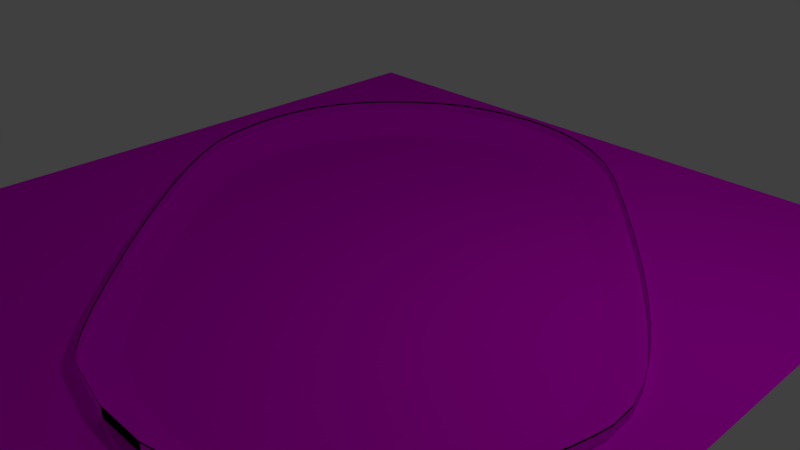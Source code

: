 # Source: VelodromeMK2Fence.blend  (saved by Blender 2.78.0; exported with 4.5.12 LTS)
import bpy
from mathutils import Matrix  # noqa: F401  (used for matrix-valued properties, if any)

bpy.ops.wm.read_factory_settings(use_empty=True)
scene = bpy.context.scene
scene.name = 'Scene'

# ---- collections
col_collection_1 = bpy.data.collections.new('Collection 1'); scene.collection.children.link(col_collection_1)

# ---- images (referenced by path relative to the original .blend; pixels are not part of the script)
import os
ASSET_DIR = os.environ.get("B2B_ASSET_DIR", "")  # directory of the original .blend (textures are referenced by path, not embedded)
HERE = os.path.dirname(os.path.abspath(__file__))  # packed textures are extracted next to this script under _unpacked/

def load_image(name, relpath, width, height, colorspace="sRGB"):
    """Load a texture the original file referenced (path relative to the .blend, or extracted next to this script)."""
    p = next((c for c in (os.path.join(HERE, relpath), os.path.join(ASSET_DIR, relpath)) if relpath and os.path.exists(c)), "")
    if p:
        img = bpy.data.images.load(p, check_existing=True)
        img.name = name
    else:  # same state as the original file: an image datablock whose file is absent (Cycles renders it pink)
        img = bpy.data.images.new(name, width, height)
        img.source = "FILE"
        img.filepath = "//" + (relpath or name)
    img.colorspace_settings.name = colorspace
    return img
img_ashfelt_jpg = load_image('Ashfelt.jpg', 'Ashfelt.jpg', 1024, 1024, 'sRGB')
img_grass_jpg = load_image('Grass.jpg', 'Grass.jpg', 1024, 1024, 'sRGB')
img_fencetexture_png = load_image('FenceTexture.png', 'FenceTexture.png', 1024, 1024, 'sRGB')
img_fencetexture_png_001 = load_image('FenceTexture.png.001', 'FenceTexture.png', 1024, 1024, 'sRGB')
img_fencetexture_png_002 = load_image('FenceTexture.png.002', 'FenceTexture.png', 1024, 1024, 'sRGB')
img_fencetexture_png_003 = load_image('FenceTexture.png.003', 'FenceTexture.png', 1024, 1024, 'sRGB')

# ---- materials (node trees are filled in below, after node groups)
mat_velodrome_track = bpy.data.materials.new('velodrome-track')
mat_velodrome_track.alpha_threshold = 0.0
mat_velodrome_track.roughness = 0.5
mat_velodrome_grass = bpy.data.materials.new('velodrome-grass')
mat_velodrome_grass.alpha_threshold = 0.0
mat_velodrome_grass.roughness = 0.5
mat_velodrome_fence = bpy.data.materials.new('velodrome-fence')
mat_velodrome_fence.alpha_threshold = 0.0
mat_velodrome_fence.preview_render_type = 'CUBE'
mat_velodrome_fence.roughness = 0.5
mat_velodrome_fence_001 = bpy.data.materials.new('velodrome-fence.001')
mat_velodrome_fence_001.alpha_threshold = 0.0
mat_velodrome_fence_001.preview_render_type = 'CUBE'
mat_velodrome_fence_001.roughness = 0.5
mat_velodorme_fence_top = bpy.data.materials.new('velodorme-fence-top')
mat_velodorme_fence_top.alpha_threshold = 0.0
mat_velodorme_fence_top.roughness = 0.5
mat_velodrome_fence_002 = bpy.data.materials.new('velodrome-fence.002')
mat_velodrome_fence_002.alpha_threshold = 0.0
mat_velodrome_fence_002.preview_render_type = 'CUBE'
mat_velodrome_fence_002.roughness = 0.5
mat_velodorme_fence_top_001 = bpy.data.materials.new('velodorme-fence-top.001')
mat_velodorme_fence_top_001.alpha_threshold = 0.0
mat_velodorme_fence_top_001.roughness = 0.5
mat_velodrome_fence_003 = bpy.data.materials.new('velodrome-fence.003')
mat_velodrome_fence_003.alpha_threshold = 0.0
mat_velodrome_fence_003.preview_render_type = 'CUBE'
mat_velodrome_fence_003.roughness = 0.5

# ---- material node trees
mat_velodrome_track.use_nodes = True; mat_velodrome_track.node_tree.nodes.clear()
_N = mat_velodrome_track.node_tree.nodes; _L = mat_velodrome_track.node_tree.links
n0 = _N.new('ShaderNodeOutputMaterial'); n0.name = 'Material Output'; n0.location = (300, 300)
n1 = _N.new('ShaderNodeBsdfDiffuse'); n1.name = 'Diffuse BSDF'; n1.location = (10, 300)
n2 = _N.new('ShaderNodeTexImage'); n2.name = 'Image Texture'; n2.location = (-180, 300)
n2.width = 140
n2.image = img_ashfelt_jpg
n3 = _N.new('ShaderNodeMapping'); n3.name = 'Mapping'; n3.location = (-574, 323)
n3.inputs[3].default_value = (10.0, 10.0, 10.0)
_L.new(n1.outputs[0], n0.inputs[0])
_L.new(n2.outputs[0], n1.inputs[0])
_L.new(n3.outputs[0], n2.inputs[0])
n0.is_active_output = True
mat_velodrome_grass.use_nodes = True; mat_velodrome_grass.node_tree.nodes.clear()
_N = mat_velodrome_grass.node_tree.nodes; _L = mat_velodrome_grass.node_tree.links
n0 = _N.new('ShaderNodeOutputMaterial'); n0.name = 'Material Output'; n0.location = (300, 300)
n1 = _N.new('ShaderNodeBsdfDiffuse'); n1.name = 'Diffuse BSDF'; n1.location = (10, 300)
n2 = _N.new('ShaderNodeMapping'); n2.name = 'Mapping'; n2.location = (-550, 300)
n2.vector_type = 'TEXTURE'
n2.inputs[3].default_value = (10.0, 10.0, 10.0)
n3 = _N.new('ShaderNodeTexImage'); n3.name = 'Image Texture'; n3.location = (-212, 309)
n3.width = 140
n3.image = img_grass_jpg
_L.new(n1.outputs[0], n0.inputs[0])
_L.new(n3.outputs[0], n1.inputs[0])
_L.new(n2.outputs[0], n3.inputs[0])
n0.is_active_output = True
mat_velodrome_fence.use_nodes = True; mat_velodrome_fence.node_tree.nodes.clear()
_N = mat_velodrome_fence.node_tree.nodes; _L = mat_velodrome_fence.node_tree.links
n0 = _N.new('ShaderNodeMixShader'); n0.name = 'Mix Shader'; n0.location = (451, 335)
n1 = _N.new('ShaderNodeBsdfDiffuse'); n1.name = 'Diffuse BSDF'; n1.location = (237, 264)
n2 = _N.new('ShaderNodeBsdfTransparent'); n2.name = 'Transparent BSDF'; n2.location = (241, 356)
n3 = _N.new('ShaderNodeOutputMaterial'); n3.name = 'Material Output'; n3.location = (614, 324)
n4 = _N.new('ShaderNodeTexImage'); n4.name = 'Image Texture'; n4.location = (35, 338)
n4.width = 140
n4.image = img_fencetexture_png
n5 = _N.new('ShaderNodeTexCoord'); n5.name = 'Texture Coordinate'; n5.location = (-164, 335)
_L.new(n4.outputs[0], n1.inputs[0])
_L.new(n5.outputs[2], n4.inputs[0])
_L.new(n2.outputs[0], n0.inputs[1])
_L.new(n4.outputs[1], n0.inputs[0])
_L.new(n1.outputs[0], n0.inputs[2])
_L.new(n0.outputs[0], n3.inputs[0])
n3.is_active_output = True
mat_velodrome_fence_001.use_nodes = True; mat_velodrome_fence_001.node_tree.nodes.clear()
_N = mat_velodrome_fence_001.node_tree.nodes; _L = mat_velodrome_fence_001.node_tree.links
n0 = _N.new('ShaderNodeMixShader'); n0.name = 'Mix Shader'; n0.location = (451, 335)
n1 = _N.new('ShaderNodeBsdfDiffuse'); n1.name = 'Diffuse BSDF'; n1.location = (237, 264)
n2 = _N.new('ShaderNodeBsdfTransparent'); n2.name = 'Transparent BSDF'; n2.location = (241, 356)
n3 = _N.new('ShaderNodeOutputMaterial'); n3.name = 'Material Output'; n3.location = (614, 324)
n4 = _N.new('ShaderNodeTexImage'); n4.name = 'Image Texture'; n4.location = (35, 338)
n4.width = 140
n4.image = img_fencetexture_png_001
n5 = _N.new('ShaderNodeTexCoord'); n5.name = 'Texture Coordinate'; n5.location = (-164, 335)
_L.new(n4.outputs[0], n1.inputs[0])
_L.new(n5.outputs[2], n4.inputs[0])
_L.new(n2.outputs[0], n0.inputs[1])
_L.new(n4.outputs[1], n0.inputs[0])
_L.new(n1.outputs[0], n0.inputs[2])
_L.new(n0.outputs[0], n3.inputs[0])
n3.is_active_output = True
mat_velodorme_fence_top.use_nodes = True; mat_velodorme_fence_top.node_tree.nodes.clear()
_N = mat_velodorme_fence_top.node_tree.nodes; _L = mat_velodorme_fence_top.node_tree.links
n0 = _N.new('ShaderNodeOutputMaterial'); n0.name = 'Material Output'; n0.location = (300, 300)
n1 = _N.new('ShaderNodeBsdfDiffuse'); n1.name = 'Diffuse BSDF'; n1.location = (10, 300)
n1.inputs[0].default_value = (0.0, 0.0, 0.0, 1.0)
_L.new(n1.outputs[0], n0.inputs[0])
n0.is_active_output = True
mat_velodrome_fence_002.use_nodes = True; mat_velodrome_fence_002.node_tree.nodes.clear()
_N = mat_velodrome_fence_002.node_tree.nodes; _L = mat_velodrome_fence_002.node_tree.links
n0 = _N.new('ShaderNodeMixShader'); n0.name = 'Mix Shader'; n0.location = (451, 335)
n1 = _N.new('ShaderNodeBsdfDiffuse'); n1.name = 'Diffuse BSDF'; n1.location = (237, 264)
n2 = _N.new('ShaderNodeBsdfTransparent'); n2.name = 'Transparent BSDF'; n2.location = (241, 356)
n3 = _N.new('ShaderNodeOutputMaterial'); n3.name = 'Material Output'; n3.location = (614, 324)
n4 = _N.new('ShaderNodeTexImage'); n4.name = 'Image Texture'; n4.location = (35, 338)
n4.width = 140
n4.image = img_fencetexture_png_002
n5 = _N.new('ShaderNodeTexCoord'); n5.name = 'Texture Coordinate'; n5.location = (-164, 335)
_L.new(n4.outputs[0], n1.inputs[0])
_L.new(n5.outputs[2], n4.inputs[0])
_L.new(n2.outputs[0], n0.inputs[1])
_L.new(n4.outputs[1], n0.inputs[0])
_L.new(n1.outputs[0], n0.inputs[2])
_L.new(n0.outputs[0], n3.inputs[0])
n3.is_active_output = True
mat_velodorme_fence_top_001.use_nodes = True; mat_velodorme_fence_top_001.node_tree.nodes.clear()
_N = mat_velodorme_fence_top_001.node_tree.nodes; _L = mat_velodorme_fence_top_001.node_tree.links
n0 = _N.new('ShaderNodeOutputMaterial'); n0.name = 'Material Output'; n0.location = (300, 300)
n1 = _N.new('ShaderNodeBsdfDiffuse'); n1.name = 'Diffuse BSDF'; n1.location = (10, 300)
n1.inputs[0].default_value = (0.0, 0.0, 0.0, 1.0)
_L.new(n1.outputs[0], n0.inputs[0])
n0.is_active_output = True
mat_velodrome_fence_003.use_nodes = True; mat_velodrome_fence_003.node_tree.nodes.clear()
_N = mat_velodrome_fence_003.node_tree.nodes; _L = mat_velodrome_fence_003.node_tree.links
n0 = _N.new('ShaderNodeMixShader'); n0.name = 'Mix Shader'; n0.location = (451, 335)
n1 = _N.new('ShaderNodeBsdfDiffuse'); n1.name = 'Diffuse BSDF'; n1.location = (237, 264)
n2 = _N.new('ShaderNodeBsdfTransparent'); n2.name = 'Transparent BSDF'; n2.location = (241, 356)
n3 = _N.new('ShaderNodeOutputMaterial'); n3.name = 'Material Output'; n3.location = (614, 324)
n4 = _N.new('ShaderNodeTexImage'); n4.name = 'Image Texture'; n4.location = (35, 338)
n4.width = 140
n4.image = img_fencetexture_png_003
n5 = _N.new('ShaderNodeTexCoord'); n5.name = 'Texture Coordinate'; n5.location = (-164, 335)
_L.new(n4.outputs[0], n1.inputs[0])
_L.new(n5.outputs[2], n4.inputs[0])
_L.new(n2.outputs[0], n0.inputs[1])
_L.new(n4.outputs[1], n0.inputs[0])
_L.new(n1.outputs[0], n0.inputs[2])
_L.new(n0.outputs[0], n3.inputs[0])
n3.is_active_output = True

# ---- world
world_world = bpy.data.worlds.new('World'); scene.world = world_world
world_world.color = (0.05088, 0.05088, 0.05088)
world_world.use_sun_shadow = False
world_world.sun_shadow_jitter_overblur = 0.0
world_world.cycles.sampling_method = 'MANUAL'

# ---- cameras
cam_camera = bpy.data.cameras.new('Camera')
cam_camera.clip_end = 100.0
cam_camera.lens = 35.0
cam_camera.sensor_width = 32.0
cam_camera.sensor_height = 18.0
cam_camera.ortho_scale = 7.314
cam_camera.dof.focus_distance = 0.0

# ---- lights
light_lamp = bpy.data.lights.new('Lamp', 'POINT')
light_lamp.transmission_factor = 0.0
light_lamp.cutoff_distance = 30.0
light_lamp.energy = 100.0
light_lamp.shadow_buffer_clip_start = 1.001
light_lamp.shadow_soft_size = 0.1
light_lamp.shadow_maximum_resolution = 0.006
light_lamp.use_absolute_resolution = True

# ---- meshes
me_mesh = bpy.data.meshes.new('Mesh')
me_mesh.from_pydata([(-0.7029, 3.472, 0.0), (-0.5648, 3.34, 0.0), (-0.3489, 3.129, 0.0), (-0.07247, 2.851, 0.0), (0.247, 2.518, 0.0), (0.5922, 2.142, 0.0), (0.9455, 1.735, 0.0), (1.29, 1.31, 0.0), (1.607, 0.879, 0.0), (1.881, 0.4534, 0.0), (2.093, 0.04548, 0.0), (2.226, -0.3325, 0.0), (2.263, -0.6685, 0.0), (2.244, -0.8651, 0.0), (2.198, -1.141, 0.0), (2.118, -1.474, 0.0), (1.994, -1.841, 0.0), (1.818, -2.218, 0.0), (1.582, -2.582, 0.0), (1.278, -2.911, 0.0), (0.8966, -3.181, 0.0), (0.4304, -3.369, 0.0), (-0.1294, -3.452, 0.0), (-0.7909, -3.408, 0.0), (-1.563, -3.212, 0.0), (-1.749, -3.113, 0.0), (-2.012, -2.921, 0.0), (-2.336, -2.651, 0.0), (-2.703, -2.316, 0.0), (-3.095, -1.934, 0.0), (-3.497, -1.516, 0.0), (-3.89, -1.08, 0.0), (-4.258, -0.6395, 0.0), (-4.582, -0.209, 0.0), (-4.847, 0.1964, 0.0), (-5.035, 0.5619, 0.0), (-5.128, 0.8728, 0.0), (-5.151, 1.035, 0.0), (-5.174, 1.225, 0.0), (-5.189, 1.438, 0.0), (-5.191, 1.672, 0.0), (-5.171, 1.924, 0.0), (-5.123, 2.19, 0.0), (-5.04, 2.466, 0.0), (-4.916, 2.751, 0.0), (-4.743, 3.04, 0.0), (-4.515, 3.329, 0.0), (-4.224, 3.617, 0.0), (-3.865, 3.9, 0.0), (-3.723, 3.985, 0.0), (-3.545, 4.067, 0.0), (-3.335, 4.14, 0.0), (-3.098, 4.198, 0.0), (-2.836, 4.235, 0.0), (-2.555, 4.247, 0.0), (-2.26, 4.228, 0.0), (-1.953, 4.172, 0.0), (-1.64, 4.074, 0.0), (-1.324, 3.928, 0.0), (-1.01, 3.73, 0.0), (-0.4765, 3.993, 0.1805), (-0.3242, 3.845, 0.17), (-0.08897, 3.607, 0.1538), (0.2105, 3.293, 0.1338), (0.5555, 2.917, 0.1127), (0.9275, 2.494, 0.09356), (1.308, 2.035, 0.07992), (1.678, 1.556, 0.07485), (2.019, 1.07, 0.07974), (2.312, 0.5908, 0.09226), (2.539, 0.1317, 0.109), (2.682, -0.2933, 0.1265), (2.721, -0.6706, 0.1422), (2.7, -0.8891, 0.1512), (2.651, -1.194, 0.164), (2.564, -1.562, 0.1799), (2.428, -1.968, 0.1978), (2.236, -2.388, 0.2164), (1.975, -2.799, 0.2341), (1.639, -3.176, 0.2401), (1.215, -3.494, 0.2231), (0.6962, -3.732, 0.2013), (0.07136, -3.863, 0.1741), (-0.6688, -3.863, 0.1418), (-1.534, -3.71, 0.1078), (-1.747, -3.609, 0.09985), (-2.048, -3.4, 0.0891), (-2.419, -3.1, 0.07924), (-2.838, -2.726, 0.07485), (-3.287, -2.296, 0.0802), (-3.746, -1.825, 0.0959), (-4.195, -1.333, 0.1199), (-4.615, -0.8342, 0.1486), (-4.986, -0.3474, 0.1781), (-5.288, 0.1107, 0.205), (-5.502, 0.5231, 0.2266), (-5.608, 0.8728, 0.2419), (-5.635, 1.055, 0.2488), (-5.664, 1.268, 0.2565), (-5.685, 1.507, 0.2644), (-5.692, 1.77, 0.2722), (-5.677, 2.052, 0.2793), (-5.63, 2.35, 0.2854), (-5.544, 2.661, 0.2904), (-5.411, 2.98, 0.294), (-5.223, 3.304, 0.2963), (-4.971, 3.629, 0.2971), (-4.649, 3.952, 0.2971), (-4.247, 4.268, 0.2965), (-4.084, 4.369, 0.2957), (-3.872, 4.472, 0.2941), (-3.618, 4.57, 0.2915), (-3.328, 4.656, 0.2876), (-3.009, 4.722, 0.282), (-2.666, 4.76, 0.2745), (-2.307, 4.764, 0.2649), (-1.937, 4.725, 0.2531), (-1.562, 4.636, 0.2388), (-1.19, 4.49, 0.222), (-0.8258, 4.278, 0.2025), (-6.561, 5.23, 0.294), (-6.534, -4.81, 0.1078), (3.432, -4.736, 0.1799), (3.41, 5.19, 0.222)], [], [(63, 2, 3), (51, 52, 112), (98, 38, 39), (90, 29, 30), (81, 21, 82), (71, 11, 12), (6, 66, 5), (65, 64, 4), (63, 62, 2), (61, 0, 1), (61, 1, 62), (64, 63, 3), (5, 66, 65), (4, 5, 65), (62, 1, 2), (3, 4, 64), (0, 61, 60), (60, 119, 59), (118, 117, 57), (116, 115, 55), (114, 113, 53), (112, 111, 51), (110, 109, 49), (108, 107, 47), (106, 105, 45), (106, 45, 46), (109, 108, 48), (113, 52, 53), (117, 116, 56), (0, 60, 59), (59, 119, 58), (115, 54, 55), (107, 46, 47), (106, 46, 107), (58, 119, 118), (57, 58, 118), (108, 47, 48), (109, 48, 49), (56, 57, 117), (55, 56, 116), (110, 49, 50), (110, 50, 111), (115, 114, 54), (54, 114, 53), (50, 51, 111), (113, 112, 52), (45, 105, 44), (104, 43, 44), (102, 101, 42), (100, 99, 40), (98, 97, 38), (96, 95, 36), (94, 93, 34), (93, 33, 34), (97, 96, 37), (101, 100, 41), (105, 104, 44), (104, 103, 43), (99, 98, 39), (94, 34, 35), (94, 35, 95), (43, 103, 102), (42, 43, 102), (95, 35, 36), (96, 36, 37), (41, 42, 101), (40, 41, 100), (97, 37, 38), (39, 40, 99), (33, 93, 92), (92, 91, 32), (90, 89, 29), (88, 87, 27), (86, 25, 26), (86, 26, 87), (89, 88, 28), (33, 92, 32), (32, 91, 31), (87, 26, 27), (88, 27, 28), (31, 91, 30), (30, 91, 90), (89, 28, 29), (25, 86, 24), (85, 84, 24), (83, 82, 22), (81, 80, 20), (79, 78, 18), (79, 18, 19), (82, 21, 22), (86, 85, 24), (24, 84, 23), (79, 19, 80), (19, 20, 80), (23, 84, 83), (20, 21, 81), (22, 23, 83), (18, 78, 17), (77, 76, 16), (75, 74, 14), (73, 72, 12), (71, 70, 11), (69, 68, 9), (67, 66, 7), (66, 6, 7), (70, 10, 11), (74, 73, 13), (78, 77, 17), (17, 77, 16), (72, 71, 12), (67, 7, 8), (67, 8, 68), (16, 76, 15), (15, 76, 75), (8, 9, 68), (9, 10, 69), (14, 15, 75), (13, 14, 74), (69, 10, 70), (12, 13, 73), (0, 59, 58, 57, 56, 55, 54, 53, 52, 51, 50, 49, 48, 47, 46, 45, 44, 43, 42, 41, 40, 39, 38, 37, 36, 35, 34, 33, 32, 31, 30, 29, 28, 27, 26, 25, 24, 23, 22, 21, 20, 19, 18, 17, 16, 15, 14, 13, 12, 11, 10, 9, 8, 7, 6, 5, 4, 3, 2, 1), (84, 85, 86, 87, 88, 89, 90, 91, 92, 93, 94, 95, 96, 97, 98, 99, 100, 101, 102, 103, 104, 120, 121), (104, 105, 106, 107, 108, 109, 110, 111, 112, 113, 114, 115, 116, 117, 118, 123, 120), (60, 61, 62, 63, 64, 65, 66, 67, 68, 69, 70, 71, 72, 73, 74, 75, 122, 123, 118, 119), (75, 76, 77, 78, 79, 80, 81, 82, 83, 84, 121, 122)])
me_mesh.polygons.foreach_set('material_index', [0, 0, 0, 0, 0, 0, 0, 0, 0, 0, 0, 0, 0, 0, 0, 0, 0, 0, 0, 0, 0, 0, 0, 0, 0, 0, 0, 0, 0, 0, 0, 0, 0, 0, 0, 0, 0, 0, 0, 0, 0, 0, 0, 0, 0, 0, 0, 0, 0, 0, 0, 0, 0, 0, 0, 0, 0, 0, 0, 0, 0, 0, 0, 0, 0, 0, 0, 0, 0, 0, 0, 0, 0, 0, 0, 0, 0, 0, 0, 0, 0, 0, 0, 0, 0, 0, 0, 0, 0, 0, 0, 0, 0, 0, 0, 0, 0, 0, 0, 0, 0, 0, 0, 0, 0, 0, 0, 0, 0, 0, 0, 0, 0, 0, 0, 0, 0, 0, 0, 0, 1, 1, 1, 1, 1])
_uv = me_mesh.uv_layers.new(name='UVMap')
_uv.uv.foreach_set('vector', [0.6853, 0.3588, 0.6848, 0.411, 0.6554, 0.3955, 0.7459, 0.651, 0.7488, 0.6387, 0.7736, 0.6506, 0.5287, 0.8031, 0.5313, 0.7698, 0.5453, 0.7735, 0.2953, 0.6994, 0.2679, 0.6533, 0.3119, 0.6721, 0.1052, 0.3536, 0.1387, 0.3799, 0.09165, 0.4047, 0.4075, 0.2388, 0.3997, 0.2632, 0.3777, 0.255, 0.547, 0.3438, 0.5615, 0.3139, 0.5831, 0.3617, 0.601, 0.3294, 0.6416, 0.3438, 0.6199, 0.3791, 0.6853, 0.3588, 0.7222, 0.3705, 0.6848, 0.411, 0.7635, 0.3816, 0.7183, 0.4361, 0.7063, 0.4253, 0.7635, 0.3816, 0.7063, 0.4253, 0.7222, 0.3705, 0.6416, 0.3438, 0.6853, 0.3588, 0.6554, 0.3955, 0.5831, 0.3617, 0.5615, 0.3139, 0.601, 0.3294, 0.6199, 0.3791, 0.5831, 0.3617, 0.601, 0.3294, 0.7222, 0.3705, 0.7063, 0.4253, 0.6848, 0.411, 0.6554, 0.3955, 0.6199, 0.3791, 0.6416, 0.3438, 0.7183, 0.4361, 0.7635, 0.3816, 0.7812, 0.402, 0.7812, 0.402, 0.8154, 0.4519, 0.7396, 0.4652, 0.8396, 0.5138, 0.8098, 0.5548, 0.7553, 0.5322, 0.7954, 0.5818, 0.787, 0.6018, 0.7526, 0.5882, 0.7817, 0.6205, 0.7768, 0.636, 0.7506, 0.6248, 0.7736, 0.6506, 0.7717, 0.6654, 0.7459, 0.651, 0.7708, 0.6803, 0.7628, 0.6915, 0.7379, 0.6717, 0.7577, 0.7005, 0.7461, 0.7275, 0.7164, 0.7024, 0.7377, 0.7569, 0.7254, 0.8011, 0.6711, 0.7483, 0.7377, 0.7569, 0.6711, 0.7483, 0.6963, 0.7248, 0.7628, 0.6915, 0.7577, 0.7005, 0.7333, 0.6795, 0.7768, 0.636, 0.7488, 0.6387, 0.7506, 0.6248, 0.8098, 0.5548, 0.7954, 0.5818, 0.7541, 0.5634, 0.7183, 0.4361, 0.7812, 0.402, 0.7396, 0.4652, 0.7396, 0.4652, 0.8154, 0.4519, 0.7515, 0.4993, 0.787, 0.6018, 0.7513, 0.6085, 0.7526, 0.5882, 0.7461, 0.7275, 0.6963, 0.7248, 0.7164, 0.7024, 0.7377, 0.7569, 0.6963, 0.7248, 0.7461, 0.7275, 0.7515, 0.4993, 0.8154, 0.4519, 0.8396, 0.5138, 0.7553, 0.5322, 0.7515, 0.4993, 0.8396, 0.5138, 0.7577, 0.7005, 0.7164, 0.7024, 0.7333, 0.6795, 0.7628, 0.6915, 0.7333, 0.6795, 0.7379, 0.6717, 0.7541, 0.5634, 0.7553, 0.5322, 0.8098, 0.5548, 0.7526, 0.5882, 0.7541, 0.5634, 0.7954, 0.5818, 0.7708, 0.6803, 0.7379, 0.6717, 0.7423, 0.662, 0.7708, 0.6803, 0.7423, 0.662, 0.7717, 0.6654, 0.787, 0.6018, 0.7817, 0.6205, 0.7513, 0.6085, 0.7513, 0.6085, 0.7817, 0.6205, 0.7506, 0.6248, 0.7423, 0.662, 0.7459, 0.651, 0.7717, 0.6654, 0.7768, 0.636, 0.7736, 0.6506, 0.7488, 0.6387, 0.6711, 0.7483, 0.7254, 0.8011, 0.6419, 0.7691, 0.7104, 0.893, 0.62, 0.7761, 0.6419, 0.7691, 0.5956, 0.8286, 0.573, 0.8197, 0.5972, 0.7794, 0.5569, 0.8124, 0.5422, 0.8071, 0.5605, 0.7767, 0.5287, 0.8031, 0.5169, 0.8, 0.5313, 0.7698, 0.5059, 0.7975, 0.4814, 0.7954, 0.5069, 0.7638, 0.4542, 0.7761, 0.423, 0.758, 0.4594, 0.7438, 0.423, 0.758, 0.4293, 0.7277, 0.4594, 0.7438, 0.5169, 0.8, 0.5059, 0.7975, 0.5185, 0.7665, 0.573, 0.8197, 0.5569, 0.8124, 0.5775, 0.779, 0.7254, 0.8011, 0.7104, 0.893, 0.6419, 0.7691, 0.7104, 0.893, 0.6234, 0.8428, 0.62, 0.7761, 0.5422, 0.8071, 0.5287, 0.8031, 0.5453, 0.7735, 0.4542, 0.7761, 0.4594, 0.7438, 0.4849, 0.7567, 0.4542, 0.7761, 0.4849, 0.7567, 0.4814, 0.7954, 0.62, 0.7761, 0.6234, 0.8428, 0.5956, 0.8286, 0.5972, 0.7794, 0.62, 0.7761, 0.5956, 0.8286, 0.4814, 0.7954, 0.4849, 0.7567, 0.5069, 0.7638, 0.5059, 0.7975, 0.5069, 0.7638, 0.5185, 0.7665, 0.5775, 0.779, 0.5972, 0.7794, 0.573, 0.8197, 0.5605, 0.7767, 0.5775, 0.779, 0.5569, 0.8124, 0.5169, 0.8, 0.5185, 0.7665, 0.5313, 0.7698, 0.5453, 0.7735, 0.5605, 0.7767, 0.5422, 0.8071, 0.4293, 0.7277, 0.423, 0.758, 0.3863, 0.7394, 0.3863, 0.7394, 0.3428, 0.7195, 0.3944, 0.71, 0.2953, 0.6994, 0.2463, 0.6796, 0.2679, 0.6533, 0.195, 0.6606, 0.1372, 0.6381, 0.1865, 0.6155, 0.1141, 0.5934, 0.1451, 0.5666, 0.1606, 0.5913, 0.1141, 0.5934, 0.1606, 0.5913, 0.1372, 0.6381, 0.2463, 0.6796, 0.195, 0.6606, 0.2233, 0.6354, 0.4293, 0.7277, 0.3863, 0.7394, 0.3944, 0.71, 0.3944, 0.71, 0.3428, 0.7195, 0.3548, 0.6913, 0.1372, 0.6381, 0.1606, 0.5913, 0.1865, 0.6155, 0.195, 0.6606, 0.1865, 0.6155, 0.2233, 0.6354, 0.3548, 0.6913, 0.3428, 0.7195, 0.3119, 0.6721, 0.3119, 0.6721, 0.3428, 0.7195, 0.2953, 0.6994, 0.2463, 0.6796, 0.2233, 0.6354, 0.2679, 0.6533, 0.1451, 0.5666, 0.1141, 0.5934, 0.1381, 0.5486, 0.09918, 0.5619, 0.09375, 0.5394, 0.1381, 0.5486, 0.08757, 0.4628, 0.09165, 0.4047, 0.1272, 0.424, 0.1052, 0.3536, 0.1265, 0.306, 0.1588, 0.343, 0.1675, 0.283, 0.1943, 0.261, 0.2117, 0.2922, 0.1675, 0.283, 0.2117, 0.2922, 0.1837, 0.314, 0.09165, 0.4047, 0.1387, 0.3799, 0.1272, 0.424, 0.1141, 0.5934, 0.09918, 0.5619, 0.1381, 0.5486, 0.1381, 0.5486, 0.09375, 0.5394, 0.1265, 0.4781, 0.1675, 0.283, 0.1837, 0.314, 0.1265, 0.306, 0.1837, 0.314, 0.1588, 0.343, 0.1265, 0.306, 0.1265, 0.4781, 0.09375, 0.5394, 0.08757, 0.4628, 0.1588, 0.343, 0.1387, 0.3799, 0.1052, 0.3536, 0.1272, 0.424, 0.1265, 0.4781, 0.08757, 0.4628, 0.2117, 0.2922, 0.1943, 0.261, 0.2437, 0.2724, 0.2223, 0.2339, 0.256, 0.1899, 0.2804, 0.2538, 0.3229, 0.1734, 0.36, 0.2071, 0.3415, 0.2476, 0.3785, 0.2215, 0.3904, 0.2294, 0.3777, 0.255, 0.4075, 0.2388, 0.4323, 0.2461, 0.3997, 0.2632, 0.4588, 0.264, 0.489, 0.2807, 0.4499, 0.2908, 0.5233, 0.2971, 0.5615, 0.3139, 0.5118, 0.3259, 0.5615, 0.3139, 0.547, 0.3438, 0.5118, 0.3259, 0.4323, 0.2461, 0.4238, 0.2749, 0.3997, 0.2632, 0.36, 0.2071, 0.3785, 0.2215, 0.3633, 0.2521, 0.1943, 0.261, 0.2223, 0.2339, 0.2437, 0.2724, 0.2437, 0.2724, 0.2223, 0.2339, 0.2804, 0.2538, 0.3904, 0.2294, 0.4075, 0.2388, 0.3777, 0.255, 0.5233, 0.2971, 0.5118, 0.3259, 0.4793, 0.3081, 0.5233, 0.2971, 0.4793, 0.3081, 0.489, 0.2807, 0.2804, 0.2538, 0.256, 0.1899, 0.3144, 0.2453, 0.3144, 0.2453, 0.256, 0.1899, 0.3229, 0.1734, 0.4793, 0.3081, 0.4499, 0.2908, 0.489, 0.2807, 0.4499, 0.2908, 0.4238, 0.2749, 0.4588, 0.264, 0.3415, 0.2476, 0.3144, 0.2453, 0.3229, 0.1734, 0.3633, 0.2521, 0.3415, 0.2476, 0.36, 0.2071, 0.4588, 0.264, 0.4238, 0.2749, 0.4323, 0.2461, 0.3777, 0.255, 0.3633, 0.2521, 0.3785, 0.2215, 0.7183, 0.4361, 0.7396, 0.4652, 0.7515, 0.4993, 0.7553, 0.5322, 0.7541, 0.5634, 0.7526, 0.5882, 0.7513, 0.6085, 0.7506, 0.6248, 0.7488, 0.6387, 0.7459, 0.651, 0.7423, 0.662, 0.7379, 0.6717, 0.7333, 0.6795, 0.7164, 0.7024, 0.6963, 0.7248, 0.6711, 0.7483, 0.6419, 0.7691, 0.62, 0.7761, 0.5972, 0.7794, 0.5775, 0.779, 0.5605, 0.7767, 0.5453, 0.7735, 0.5313, 0.7698, 0.5185, 0.7665, 0.5069, 0.7638, 0.4849, 0.7567, 0.4594, 0.7438, 0.4293, 0.7277, 0.3944, 0.71, 0.3548, 0.6913, 0.3119, 0.6721, 0.2679, 0.6533, 0.2233, 0.6354, 0.1865, 0.6155, 0.1606, 0.5913, 0.1451, 0.5666, 0.1381, 0.5486, 0.1265, 0.4781, 0.1272, 0.424, 0.1387, 0.3799, 0.1588, 0.343, 0.1837, 0.314, 0.2117, 0.2922, 0.2437, 0.2724, 0.2804, 0.2538, 0.3144, 0.2453, 0.3415, 0.2476, 0.3633, 0.2521, 0.3777, 0.255, 0.3997, 0.2632, 0.4238, 0.2749, 0.4499, 0.2908, 0.4793, 0.3081, 0.5118, 0.3259, 0.547, 0.3438, 0.5831, 0.3617, 0.6199, 0.3791, 0.6554, 0.3955, 0.6848, 0.411, 0.7063, 0.4253, 0.09375, 0.5394, 0.09918, 0.5619, 0.1141, 0.5934, 0.1372, 0.6381, 0.195, 0.6606, 0.2463, 0.6796, 0.2953, 0.6994, 0.3428, 0.7195, 0.3863, 0.7394, 0.423, 0.758, 0.4542, 0.7761, 0.4814, 0.7954, 0.5059, 0.7975, 0.5169, 0.8, 0.5287, 0.8031, 0.5422, 0.8071, 0.5569, 0.8124, 0.573, 0.8197, 0.5956, 0.8286, 0.6234, 0.8428, 0.7104, 0.893, 0.9071, 0.9999, 9.523e-05, 0.9489, 0.7104, 0.893, 0.7254, 0.8011, 0.7377, 0.7569, 0.7461, 0.7275, 0.7577, 0.7005, 0.7628, 0.6915, 0.7708, 0.6803, 0.7717, 0.6654, 0.7736, 0.6506, 0.7768, 0.636, 0.7817, 0.6205, 0.787, 0.6018, 0.7954, 0.5818, 0.8098, 0.5548, 0.8396, 0.5138, 0.9071, 9.523e-05, 0.9071, 0.9999, 0.7812, 0.402, 0.7635, 0.3816, 0.7222, 0.3705, 0.6853, 0.3588, 0.6416, 0.3438, 0.601, 0.3294, 0.5615, 0.3139, 0.5233, 0.2971, 0.489, 0.2807, 0.4588, 0.264, 0.4323, 0.2461, 0.4075, 0.2388, 0.3904, 0.2294, 0.3785, 0.2215, 0.36, 0.2071, 0.3229, 0.1734, 0.01535, 0.1404, 0.9071, 9.523e-05, 0.8396, 0.5138, 0.8154, 0.4519, 0.3229, 0.1734, 0.256, 0.1899, 0.2223, 0.2339, 0.1943, 0.261, 0.1675, 0.283, 0.1265, 0.306, 0.1052, 0.3536, 0.09165, 0.4047, 0.08757, 0.4628, 0.09375, 0.5394, 9.523e-05, 0.9489, 0.01535, 0.1404])
me_mesh.materials.append(mat_velodrome_track)
me_mesh.materials.append(mat_velodrome_grass)
me_mesh.use_remesh_preserve_volume = False
me_mesh.use_remesh_preserve_attributes = False
me_mesh.use_mirror_vertex_groups = False
me_mesh.update()
me_mesh_001 = bpy.data.meshes.new('Mesh.001')
me_mesh_001.from_pydata([(-0.4765, 3.993, 0.1805), (-0.3242, 3.845, 0.17), (-0.08897, 3.607, 0.1538), (0.2105, 3.293, 0.1338), (0.5555, 2.917, 0.1127), (0.9275, 2.494, 0.09356), (1.308, 2.035, 0.07992), (1.678, 1.556, 0.07485), (2.019, 1.07, 0.07974), (2.312, 0.5908, 0.09226), (2.539, 0.1317, 0.109), (2.682, -0.2933, 0.1265), (2.721, -0.6706, 0.1422), (2.7, -0.8891, 0.1512), (2.651, -1.194, 0.164), (2.564, -1.562, 0.1799), (2.428, -1.968, 0.1978), (2.236, -2.388, 0.2164), (1.975, -2.799, 0.2341), (1.639, -3.176, 0.2401), (1.215, -3.494, 0.2231), (0.6962, -3.732, 0.2013), (0.07136, -3.863, 0.1741), (-0.6688, -3.863, 0.1418), (-1.534, -3.71, 0.1078), (-1.747, -3.609, 0.09985), (-2.048, -3.4, 0.0891), (-2.419, -3.1, 0.07924), (-2.838, -2.726, 0.07485), (-3.287, -2.296, 0.0802), (-3.746, -1.825, 0.0959), (-4.195, -1.333, 0.1199), (-4.615, -0.8342, 0.1486), (-4.986, -0.3474, 0.1781), (-5.288, 0.1107, 0.205), (-5.502, 0.5231, 0.2266), (-5.608, 0.8728, 0.2419), (-5.635, 1.055, 0.2488), (-5.664, 1.268, 0.2565), (-5.685, 1.507, 0.2644), (-5.692, 1.77, 0.2722), (-5.677, 2.052, 0.2793), (-5.63, 2.35, 0.2854), (-5.544, 2.661, 0.2904), (-5.411, 2.98, 0.294), (-5.223, 3.304, 0.2963), (-4.971, 3.629, 0.2971), (-4.649, 3.952, 0.2971), (-4.247, 4.268, 0.2965), (-4.084, 4.369, 0.2957), (-3.872, 4.472, 0.2941), (-3.618, 4.57, 0.2915), (-3.328, 4.656, 0.2876), (-3.009, 4.722, 0.282), (-2.666, 4.76, 0.2745), (-2.307, 4.764, 0.2649), (-1.937, 4.725, 0.2531), (-1.562, 4.636, 0.2388), (-1.19, 4.49, 0.222), (-0.8258, 4.278, 0.2025), (-0.4765, 3.993, 0.302), (-0.3242, 3.845, 0.2916), (-0.08897, 3.607, 0.2754), (0.2105, 3.293, 0.2554), (0.5555, 2.917, 0.2343), (0.9275, 2.494, 0.2151), (1.308, 2.035, 0.2015), (1.678, 1.556, 0.1964), (2.019, 1.07, 0.2013), (2.312, 0.5908, 0.2138), (2.539, 0.1317, 0.2305), (2.682, -0.2933, 0.2481), (2.721, -0.6706, 0.2638), (2.7, -0.8891, 0.2727), (2.651, -1.194, 0.2856), (2.564, -1.562, 0.3015), (2.428, -1.968, 0.3194), (2.236, -2.388, 0.3379), (1.975, -2.799, 0.3557), (1.639, -3.176, 0.3617), (1.215, -3.494, 0.3447), (0.6962, -3.732, 0.3229), (0.07136, -3.863, 0.2957), (-0.6688, -3.863, 0.2634), (-1.534, -3.71, 0.2294), (-1.747, -3.609, 0.2214), (-2.048, -3.4, 0.2107), (-2.419, -3.1, 0.2008), (-2.838, -2.726, 0.1964), (-3.287, -2.296, 0.2018), (-3.746, -1.825, 0.2175), (-4.195, -1.333, 0.2414), (-4.615, -0.8342, 0.2701), (-4.986, -0.3474, 0.2997), (-5.288, 0.1107, 0.3265), (-5.502, 0.5231, 0.3482), (-5.608, 0.8728, 0.3635), (-5.635, 1.055, 0.3704), (-5.664, 1.268, 0.3781), (-5.685, 1.507, 0.386), (-5.692, 1.77, 0.3937), (-5.677, 2.052, 0.4009), (-5.63, 2.35, 0.407), (-5.544, 2.661, 0.412), (-5.411, 2.98, 0.4156), (-5.223, 3.304, 0.4178), (-4.971, 3.629, 0.4187), (-4.649, 3.952, 0.4187), (-4.247, 4.268, 0.418), (-4.084, 4.369, 0.4172), (-3.872, 4.472, 0.4157), (-3.618, 4.57, 0.4131), (-3.328, 4.656, 0.4091), (-3.009, 4.722, 0.4035), (-2.666, 4.76, 0.3961), (-2.307, 4.764, 0.3865), (-1.937, 4.725, 0.3747), (-1.562, 4.636, 0.3604), (-1.19, 4.49, 0.3435), (-0.8258, 4.278, 0.3241)], [], [(57, 58, 118, 117), (31, 32, 92, 91), (5, 6, 66, 65), (58, 59, 119, 118), (32, 33, 93, 92), (6, 7, 67, 66), (59, 0, 60, 119), (33, 34, 94, 93), (7, 8, 68, 67), (34, 35, 95, 94), (8, 9, 69, 68), (35, 36, 96, 95), (9, 10, 70, 69), (36, 37, 97, 96), (10, 11, 71, 70), (37, 38, 98, 97), (11, 12, 72, 71), (38, 39, 99, 98), (12, 13, 73, 72), (39, 40, 100, 99), (13, 14, 74, 73), (40, 41, 101, 100), (14, 15, 75, 74), (41, 42, 102, 101), (15, 16, 76, 75), (42, 43, 103, 102), (16, 17, 77, 76), (43, 44, 104, 103), (17, 18, 78, 77), (44, 45, 105, 104), (18, 19, 79, 78), (45, 46, 106, 105), (19, 20, 80, 79), (46, 47, 107, 106), (20, 21, 81, 80), (47, 48, 108, 107), (21, 22, 82, 81), (48, 49, 109, 108), (22, 23, 83, 82), (49, 50, 110, 109), (23, 24, 84, 83), (50, 51, 111, 110), (24, 25, 85, 84), (51, 52, 112, 111), (25, 26, 86, 85), (52, 53, 113, 112), (26, 27, 87, 86), (0, 1, 61, 60), (53, 54, 114, 113), (27, 28, 88, 87), (1, 2, 62, 61), (54, 55, 115, 114), (28, 29, 89, 88), (2, 3, 63, 62), (55, 56, 116, 115), (29, 30, 90, 89), (3, 4, 64, 63), (56, 57, 117, 116), (30, 31, 91, 90), (4, 5, 65, 64)])
_uv = me_mesh_001.uv_layers.new(name='UVMap')
_uv.uv.foreach_set('vector', [0.624, 0.01343, 0.6393, 0.01205, 0.6393, 0.03794, 0.624, 0.03932, 0.2662, 0.003701, 0.2911, 0.006049, 0.2911, 0.03194, 0.2662, 0.02959, 0.7515, 0.001551, 0.7743, 0.000436, 0.7743, 0.02633, 0.7515, 0.02744, 0.6393, 0.01205, 0.6555, 0.01046, 0.6555, 0.03635, 0.6393, 0.03794, 0.2911, 0.006049, 0.3146, 0.008465, 0.3146, 0.03436, 0.2911, 0.03194, 0.7743, 0.000436, 0.7975, 2.142e-05, 0.7975, 0.02591, 0.7743, 0.02633, 0.6555, 0.01046, 0.6727, 0.008658, 0.6727, 0.03455, 0.6555, 0.03635, 0.3146, 0.008465, 0.3356, 0.01066, 0.3356, 0.03655, 0.3146, 0.03436, 0.7975, 2.142e-05, 0.8203, 0.0004215, 0.8203, 0.02632, 0.7975, 0.02591, 0.3356, 0.01066, 0.3534, 0.01243, 0.3534, 0.03833, 0.3356, 0.03655, 0.8203, 0.0004215, 0.8418, 0.001446, 0.8418, 0.02734, 0.8203, 0.02632, 0.3534, 0.01243, 0.3674, 0.01368, 0.3674, 0.03958, 0.3534, 0.03833, 0.8418, 0.001446, 0.8614, 0.002811, 0.8614, 0.0287, 0.8418, 0.02734, 0.3674, 0.01368, 0.3745, 0.01425, 0.3745, 0.04014, 0.3674, 0.03958, 0.8614, 0.002811, 0.8786, 0.004246, 0.8786, 0.03014, 0.8614, 0.0287, 0.3745, 0.01425, 0.3827, 0.01488, 0.3827, 0.04077, 0.3745, 0.04014, 0.8786, 0.004246, 0.8931, 0.005533, 0.8931, 0.03143, 0.8786, 0.03014, 0.3827, 0.01488, 0.3919, 0.01552, 0.3919, 0.04142, 0.3827, 0.04077, 0.8931, 0.005533, 0.9015, 0.006264, 0.9015, 0.03216, 0.8931, 0.03143, 0.3919, 0.01552, 0.402, 0.01616, 0.402, 0.04205, 0.3919, 0.04142, 0.9015, 0.006264, 0.9134, 0.007314, 0.9134, 0.03321, 0.9015, 0.03216, 0.402, 0.01616, 0.4128, 0.01674, 0.4128, 0.04263, 0.402, 0.04205, 0.9134, 0.007314, 0.9279, 0.008616, 0.9279, 0.03451, 0.9134, 0.03321, 0.4128, 0.01674, 0.4244, 0.01724, 0.4244, 0.04313, 0.4128, 0.04263, 0.9279, 0.008616, 0.9443, 0.01008, 0.9443, 0.03597, 0.9279, 0.03451, 0.4244, 0.01724, 0.4367, 0.01765, 0.4367, 0.04354, 0.4244, 0.04313, 0.9443, 0.01008, 0.962, 0.0116, 0.962, 0.03749, 0.9443, 0.03597, 0.4367, 0.01765, 0.4499, 0.01794, 0.4499, 0.04384, 0.4367, 0.04354, 0.962, 0.0116, 0.9806, 0.01305, 0.9806, 0.03894, 0.962, 0.03749, 0.4499, 0.01794, 0.4643, 0.01813, 0.4643, 0.04402, 0.4499, 0.04384, 0.9806, 0.01305, 1.0, 0.01354, 1.0, 0.03943, 0.9806, 0.03894, 0.4643, 0.01813, 0.48, 0.01819, 0.48, 0.04409, 0.4643, 0.04402, 2.099e-05, 0.01354, 0.02033, 0.01214, 0.02033, 0.03804, 2.099e-05, 0.03943, 0.48, 0.01819, 0.4975, 0.01819, 0.4975, 0.04409, 0.48, 0.04409, 0.02033, 0.01214, 0.0422, 0.01037, 0.0422, 0.03626, 0.02033, 0.03804, 0.4975, 0.01819, 0.5171, 0.01814, 0.5171, 0.04404, 0.4975, 0.04409, 0.0422, 0.01037, 0.06666, 0.008138, 0.06666, 0.03403, 0.0422, 0.03626, 0.5171, 0.01814, 0.5245, 0.01808, 0.5245, 0.04397, 0.5171, 0.04404, 0.06666, 0.008138, 0.09502, 0.005495, 0.09502, 0.03139, 0.06666, 0.03403, 0.5245, 0.01808, 0.5335, 0.01795, 0.5335, 0.04385, 0.5245, 0.04397, 0.09502, 0.005495, 0.1287, 0.002717, 0.1287, 0.02861, 0.09502, 0.03139, 0.5335, 0.01795, 0.5439, 0.01774, 0.5439, 0.04363, 0.5335, 0.04385, 0.1287, 0.002717, 0.1377, 0.002065, 0.1377, 0.02796, 0.1287, 0.02861, 0.5439, 0.01774, 0.5555, 0.01742, 0.5555, 0.04331, 0.5439, 0.04363, 0.1377, 0.002065, 0.1518, 0.001186, 0.1518, 0.02708, 0.1377, 0.02796, 0.5555, 0.01742, 0.568, 0.01696, 0.568, 0.04285, 0.5555, 0.04331, 0.1518, 0.001186, 0.17, 0.0003803, 0.17, 0.02627, 0.1518, 0.02708, 0.6727, 0.008658, 0.6809, 0.007801, 0.6809, 0.03369, 0.6727, 0.03455, 0.568, 0.01696, 0.5812, 0.01635, 0.5812, 0.04224, 0.568, 0.04285, 0.17, 0.0003803, 0.1916, 2.099e-05, 0.1916, 0.02591, 0.17, 0.02627, 0.6809, 0.007801, 0.6937, 0.006478, 0.6937, 0.03237, 0.6809, 0.03369, 0.5812, 0.01635, 0.595, 0.01556, 0.595, 0.04146, 0.5812, 0.04224, 0.1916, 2.099e-05, 0.2154, 0.0004584, 0.2154, 0.02635, 0.1916, 0.02591, 0.6937, 0.006478, 0.7103, 0.004845, 0.7103, 0.03074, 0.6937, 0.03237, 0.595, 0.01556, 0.6093, 0.0146, 0.6093, 0.04049, 0.595, 0.04146, 0.2154, 0.0004584, 0.2406, 0.001742, 0.2406, 0.02764, 0.2154, 0.02635, 0.7103, 0.004845, 0.7299, 0.003114, 0.7299, 0.02901, 0.7103, 0.03074, 0.6093, 0.0146, 0.624, 0.01343, 0.624, 0.03932, 0.6093, 0.04049, 0.2406, 0.001742, 0.2662, 0.003701, 0.2662, 0.02959, 0.2406, 0.02764, 0.7299, 0.003114, 0.7515, 0.001551, 0.7515, 0.02744, 0.7299, 0.02901])
me_mesh_001.materials.append(mat_velodrome_fence)
me_mesh_001.use_remesh_preserve_volume = False
me_mesh_001.use_remesh_preserve_attributes = False
me_mesh_001.use_mirror_vertex_groups = False
me_mesh_001.update()
me_mesh_002 = bpy.data.meshes.new('Mesh.002')
me_mesh_002.from_pydata([(-0.4765, 3.993, 0.302), (-0.3242, 3.845, 0.2916), (-0.08897, 3.607, 0.2754), (0.2105, 3.293, 0.2554), (0.5555, 2.917, 0.2343), (0.9275, 2.494, 0.2151), (1.308, 2.035, 0.2015), (1.678, 1.556, 0.1964), (2.019, 1.07, 0.2013), (2.312, 0.5908, 0.2138), (2.539, 0.1317, 0.2305), (2.682, -0.2933, 0.2481), (2.721, -0.6706, 0.2638), (2.7, -0.8891, 0.2727), (2.651, -1.194, 0.2856), (2.564, -1.562, 0.3015), (2.428, -1.968, 0.3194), (2.236, -2.388, 0.3379), (1.975, -2.799, 0.3557), (1.639, -3.176, 0.3617), (1.215, -3.494, 0.3447), (0.6962, -3.732, 0.3229), (0.07136, -3.863, 0.2957), (-0.6688, -3.863, 0.2634), (-1.534, -3.71, 0.2294), (-1.747, -3.609, 0.2214), (-2.048, -3.4, 0.2107), (-2.419, -3.1, 0.2008), (-2.838, -2.726, 0.1964), (-3.287, -2.296, 0.2018), (-3.746, -1.825, 0.2175), (-4.195, -1.333, 0.2414), (-4.615, -0.8342, 0.2701), (-4.986, -0.3474, 0.2997), (-5.288, 0.1107, 0.3265), (-5.502, 0.5231, 0.3482), (-5.608, 0.8728, 0.3635), (-5.635, 1.055, 0.3704), (-5.664, 1.268, 0.3781), (-5.685, 1.507, 0.386), (-5.692, 1.77, 0.3937), (-5.677, 2.052, 0.4009), (-5.63, 2.35, 0.407), (-5.544, 2.661, 0.412), (-5.411, 2.98, 0.4156), (-5.223, 3.304, 0.4178), (-4.971, 3.629, 0.4187), (-4.649, 3.952, 0.4187), (-4.247, 4.268, 0.418), (-4.084, 4.369, 0.4172), (-3.872, 4.472, 0.4157), (-3.618, 4.57, 0.4131), (-3.328, 4.656, 0.4091), (-3.009, 4.722, 0.4035), (-2.666, 4.76, 0.3961), (-2.307, 4.764, 0.3865), (-1.937, 4.725, 0.3747), (-1.562, 4.636, 0.3604), (-1.19, 4.49, 0.3435), (-0.8258, 4.278, 0.3241), (-0.4765, 3.993, 0.3264), (-0.3242, 3.845, 0.3159), (-0.08897, 3.607, 0.2998), (0.2105, 3.293, 0.2798), (0.5555, 2.917, 0.2586), (0.9275, 2.494, 0.2395), (1.308, 2.035, 0.2259), (1.678, 1.556, 0.2208), (2.019, 1.07, 0.2257), (2.312, 0.5908, 0.2382), (2.539, 0.1317, 0.2549), (2.682, -0.2933, 0.2724), (2.721, -0.6706, 0.2882), (2.7, -0.8891, 0.2971), (2.651, -1.194, 0.3099), (2.564, -1.562, 0.3259), (2.428, -1.968, 0.3438), (2.236, -2.388, 0.3623), (1.975, -2.799, 0.3801), (1.639, -3.176, 0.386), (1.215, -3.494, 0.369), (0.6962, -3.732, 0.3473), (0.07136, -3.863, 0.32), (-0.6688, -3.863, 0.2877), (-1.534, -3.71, 0.2538), (-1.747, -3.609, 0.2458), (-2.048, -3.4, 0.235), (-2.419, -3.1, 0.2252), (-2.838, -2.726, 0.2208), (-3.287, -2.296, 0.2261), (-3.746, -1.825, 0.2418), (-4.195, -1.333, 0.2658), (-4.615, -0.8342, 0.2945), (-4.986, -0.3474, 0.324), (-5.288, 0.1107, 0.3509), (-5.502, 0.5231, 0.3726), (-5.608, 0.8728, 0.3879), (-5.635, 1.055, 0.3948), (-5.664, 1.268, 0.4024), (-5.685, 1.507, 0.4104), (-5.692, 1.77, 0.4181), (-5.677, 2.052, 0.4252), (-5.63, 2.35, 0.4314), (-5.544, 2.661, 0.4363), (-5.411, 2.98, 0.44), (-5.223, 3.304, 0.4422), (-4.971, 3.629, 0.443), (-4.649, 3.952, 0.443), (-4.247, 4.268, 0.4424), (-4.084, 4.369, 0.4416), (-3.872, 4.472, 0.4401), (-3.618, 4.57, 0.4375), (-3.328, 4.656, 0.4335), (-3.009, 4.722, 0.4279), (-2.666, 4.76, 0.4204), (-2.307, 4.764, 0.4109), (-1.937, 4.725, 0.399), (-1.562, 4.636, 0.3848), (-1.19, 4.49, 0.3679), (-0.8258, 4.278, 0.3484)], [], [(34, 35, 95, 94), (8, 9, 69, 68), (35, 36, 96, 95), (9, 10, 70, 69), (36, 37, 97, 96), (10, 11, 71, 70), (37, 38, 98, 97), (11, 12, 72, 71), (38, 39, 99, 98), (12, 13, 73, 72), (39, 40, 100, 99), (13, 14, 74, 73), (40, 41, 101, 100), (14, 15, 75, 74), (41, 42, 102, 101), (15, 16, 76, 75), (42, 43, 103, 102), (16, 17, 77, 76), (43, 44, 104, 103), (17, 18, 78, 77), (44, 45, 105, 104), (18, 19, 79, 78), (45, 46, 106, 105), (19, 20, 80, 79), (46, 47, 107, 106), (20, 21, 81, 80), (47, 48, 108, 107), (21, 22, 82, 81), (48, 49, 109, 108), (22, 23, 83, 82), (49, 50, 110, 109), (23, 24, 84, 83), (50, 51, 111, 110), (24, 25, 85, 84), (51, 52, 112, 111), (25, 26, 86, 85), (52, 53, 113, 112), (26, 27, 87, 86), (0, 1, 61, 60), (53, 54, 114, 113), (27, 28, 88, 87), (1, 2, 62, 61), (54, 55, 115, 114), (28, 29, 89, 88), (2, 3, 63, 62), (55, 56, 116, 115), (29, 30, 90, 89), (3, 4, 64, 63), (56, 57, 117, 116), (30, 31, 91, 90), (4, 5, 65, 64), (57, 58, 118, 117), (31, 32, 92, 91), (5, 6, 66, 65), (58, 59, 119, 118), (32, 33, 93, 92), (6, 7, 67, 66), (59, 0, 60, 119), (33, 34, 94, 93), (7, 8, 68, 67)])
me_mesh_002.polygons.foreach_set('material_index', [1, 1, 1, 1, 1, 1, 1, 1, 1, 1, 1, 1, 1, 1, 1, 1, 1, 1, 1, 1, 1, 1, 1, 1, 1, 1, 1, 1, 1, 1, 1, 1, 1, 1, 1, 1, 1, 1, 1, 1, 1, 1, 1, 1, 1, 1, 1, 1, 1, 1, 1, 1, 1, 1, 1, 1, 1, 1, 1, 1])
_uv = me_mesh_002.uv_layers.new(name='UVMap')
_uv.uv.foreach_set('vector', [0.3356, 0.03655, 0.3534, 0.03833, 0.3534, 0.03833, 0.3356, 0.03655, 0.8203, 0.02632, 0.8418, 0.02734, 0.8418, 0.02734, 0.8203, 0.02632, 0.3534, 0.03833, 0.3674, 0.03958, 0.3674, 0.03958, 0.3534, 0.03833, 0.8418, 0.02734, 0.8614, 0.0287, 0.8614, 0.0287, 0.8418, 0.02734, 0.3674, 0.03958, 0.3745, 0.04014, 0.3745, 0.04014, 0.3674, 0.03958, 0.8614, 0.0287, 0.8786, 0.03014, 0.8786, 0.03014, 0.8614, 0.0287, 0.3745, 0.04014, 0.3827, 0.04077, 0.3827, 0.04077, 0.3745, 0.04014, 0.8786, 0.03014, 0.8931, 0.03143, 0.8931, 0.03143, 0.8786, 0.03014, 0.3827, 0.04077, 0.3919, 0.04142, 0.3919, 0.04142, 0.3827, 0.04077, 0.8931, 0.03143, 0.9015, 0.03216, 0.9015, 0.03216, 0.8931, 0.03143, 0.3919, 0.04142, 0.402, 0.04205, 0.402, 0.04205, 0.3919, 0.04142, 0.9015, 0.03216, 0.9134, 0.03321, 0.9134, 0.03321, 0.9015, 0.03216, 0.402, 0.04205, 0.4128, 0.04263, 0.4128, 0.04263, 0.402, 0.04205, 0.9134, 0.03321, 0.9279, 0.03451, 0.9279, 0.03451, 0.9134, 0.03321, 0.4128, 0.04263, 0.4244, 0.04313, 0.4244, 0.04313, 0.4128, 0.04263, 0.9279, 0.03451, 0.9443, 0.03597, 0.9443, 0.03597, 0.9279, 0.03451, 0.4244, 0.04313, 0.4367, 0.04354, 0.4367, 0.04354, 0.4244, 0.04313, 0.9443, 0.03597, 0.962, 0.03749, 0.962, 0.03749, 0.9443, 0.03597, 0.4367, 0.04354, 0.4499, 0.04384, 0.4499, 0.04384, 0.4367, 0.04354, 0.962, 0.03749, 0.9806, 0.03894, 0.9806, 0.03894, 0.962, 0.03749, 0.4499, 0.04384, 0.4643, 0.04402, 0.4643, 0.04402, 0.4499, 0.04384, 0.9806, 0.03894, 1.0, 0.03943, 1.0, 0.03943, 0.9806, 0.03894, 0.4643, 0.04402, 0.48, 0.04409, 0.48, 0.04409, 0.4643, 0.04402, 2.099e-05, 0.03943, 0.02033, 0.03804, 0.02033, 0.03804, 2.099e-05, 0.03943, 0.48, 0.04409, 0.4975, 0.04409, 0.4975, 0.04409, 0.48, 0.04409, 0.02033, 0.03804, 0.0422, 0.03626, 0.0422, 0.03626, 0.02033, 0.03804, 0.4975, 0.04409, 0.5171, 0.04404, 0.5171, 0.04404, 0.4975, 0.04409, 0.0422, 0.03626, 0.06666, 0.03403, 0.06666, 0.03403, 0.0422, 0.03626, 0.5171, 0.04404, 0.5245, 0.04397, 0.5245, 0.04397, 0.5171, 0.04404, 0.06666, 0.03403, 0.09502, 0.03139, 0.09502, 0.03139, 0.06666, 0.03403, 0.5245, 0.04397, 0.5335, 0.04385, 0.5335, 0.04385, 0.5245, 0.04397, 0.09502, 0.03139, 0.1287, 0.02861, 0.1287, 0.02861, 0.09502, 0.03139, 0.5335, 0.04385, 0.5439, 0.04363, 0.5439, 0.04363, 0.5335, 0.04385, 0.1287, 0.02861, 0.1377, 0.02796, 0.1377, 0.02796, 0.1287, 0.02861, 0.5439, 0.04363, 0.5555, 0.04331, 0.5555, 0.04331, 0.5439, 0.04363, 0.1377, 0.02796, 0.1518, 0.02708, 0.1518, 0.02708, 0.1377, 0.02796, 0.5555, 0.04331, 0.568, 0.04285, 0.568, 0.04285, 0.5555, 0.04331, 0.1518, 0.02708, 0.17, 0.02627, 0.17, 0.02627, 0.1518, 0.02708, 0.6727, 0.03455, 0.6809, 0.03369, 0.6809, 0.03369, 0.6727, 0.03455, 0.568, 0.04285, 0.5812, 0.04224, 0.5812, 0.04224, 0.568, 0.04285, 0.17, 0.02627, 0.1916, 0.02591, 0.1916, 0.02591, 0.17, 0.02627, 0.6809, 0.03369, 0.6937, 0.03237, 0.6937, 0.03237, 0.6809, 0.03369, 0.5812, 0.04224, 0.595, 0.04146, 0.595, 0.04146, 0.5812, 0.04224, 0.1916, 0.02591, 0.2154, 0.02635, 0.2154, 0.02635, 0.1916, 0.02591, 0.6937, 0.03237, 0.7103, 0.03074, 0.7103, 0.03074, 0.6937, 0.03237, 0.595, 0.04146, 0.6093, 0.04049, 0.6093, 0.04049, 0.595, 0.04146, 0.2154, 0.02635, 0.2406, 0.02764, 0.2406, 0.02764, 0.2154, 0.02635, 0.7103, 0.03074, 0.7299, 0.02901, 0.7299, 0.02901, 0.7103, 0.03074, 0.6093, 0.04049, 0.624, 0.03932, 0.624, 0.03932, 0.6093, 0.04049, 0.2406, 0.02764, 0.2662, 0.02959, 0.2662, 0.02959, 0.2406, 0.02764, 0.7299, 0.02901, 0.7515, 0.02744, 0.7515, 0.02744, 0.7299, 0.02901, 0.624, 0.03932, 0.6393, 0.03794, 0.6393, 0.03794, 0.624, 0.03932, 0.2662, 0.02959, 0.2911, 0.03194, 0.2911, 0.03194, 0.2662, 0.02959, 0.7515, 0.02744, 0.7743, 0.02633, 0.7743, 0.02633, 0.7515, 0.02744, 0.6393, 0.03794, 0.6555, 0.03635, 0.6555, 0.03635, 0.6393, 0.03794, 0.2911, 0.03194, 0.3146, 0.03436, 0.3146, 0.03436, 0.2911, 0.03194, 0.7743, 0.02633, 0.7975, 0.02591, 0.7975, 0.02591, 0.7743, 0.02633, 0.6555, 0.03635, 0.6727, 0.03455, 0.6727, 0.03455, 0.6555, 0.03635, 0.3146, 0.03436, 0.3356, 0.03655, 0.3356, 0.03655, 0.3146, 0.03436, 0.7975, 0.02591, 0.8203, 0.02632, 0.8203, 0.02632, 0.7975, 0.02591])
me_mesh_002.materials.append(mat_velodrome_fence_001)
me_mesh_002.materials.append(mat_velodorme_fence_top)
me_mesh_002.use_remesh_preserve_volume = False
me_mesh_002.use_remesh_preserve_attributes = False
me_mesh_002.use_mirror_vertex_groups = False
me_mesh_002.update()
me_mesh_003 = bpy.data.meshes.new('Mesh.003')
me_mesh_003.from_pydata([(-0.4765, 3.993, 0.302), (-0.3242, 3.845, 0.2916), (-0.08897, 3.607, 0.2754), (0.2105, 3.293, 0.2554), (0.5555, 2.917, 0.2343), (0.9275, 2.494, 0.2151), (1.308, 2.035, 0.2015), (1.678, 1.556, 0.1964), (2.019, 1.07, 0.2013), (2.312, 0.5908, 0.2138), (2.539, 0.1317, 0.2305), (2.682, -0.2933, 0.2481), (2.721, -0.6706, 0.2638), (2.7, -0.8891, 0.2727), (2.651, -1.194, 0.2856), (2.564, -1.562, 0.3015), (2.428, -1.968, 0.3194), (2.236, -2.388, 0.3379), (1.975, -2.799, 0.3557), (1.639, -3.176, 0.3617), (1.215, -3.494, 0.3447), (0.6962, -3.732, 0.3229), (0.07136, -3.863, 0.2957), (-0.6688, -3.863, 0.2634), (-1.534, -3.71, 0.2294), (-1.747, -3.609, 0.2214), (-2.048, -3.4, 0.2107), (-2.419, -3.1, 0.2008), (-2.838, -2.726, 0.1964), (-3.287, -2.296, 0.2018), (-3.746, -1.825, 0.2175), (-4.195, -1.333, 0.2414), (-4.615, -0.8342, 0.2701), (-4.986, -0.3474, 0.2997), (-5.288, 0.1107, 0.3265), (-5.502, 0.5231, 0.3482), (-5.608, 0.8728, 0.3635), (-5.635, 1.055, 0.3704), (-5.664, 1.268, 0.3781), (-5.685, 1.507, 0.386), (-5.692, 1.77, 0.3937), (-5.677, 2.052, 0.4009), (-5.63, 2.35, 0.407), (-5.544, 2.661, 0.412), (-5.411, 2.98, 0.4156), (-5.223, 3.304, 0.4178), (-4.971, 3.629, 0.4187), (-4.649, 3.952, 0.4187), (-4.247, 4.268, 0.418), (-4.084, 4.369, 0.4172), (-3.872, 4.472, 0.4157), (-3.618, 4.57, 0.4131), (-3.328, 4.656, 0.4091), (-3.009, 4.722, 0.4035), (-2.666, 4.76, 0.3961), (-2.307, 4.764, 0.3865), (-1.937, 4.725, 0.3747), (-1.562, 4.636, 0.3604), (-1.19, 4.49, 0.3435), (-0.8258, 4.278, 0.3241), (-0.4765, 3.993, 0.3264), (-0.3242, 3.845, 0.3159), (-0.08897, 3.607, 0.2998), (0.2105, 3.293, 0.2798), (0.5555, 2.917, 0.2586), (0.9275, 2.494, 0.2395), (1.308, 2.035, 0.2259), (1.678, 1.556, 0.2208), (2.019, 1.07, 0.2257), (2.312, 0.5908, 0.2382), (2.539, 0.1317, 0.2549), (2.682, -0.2933, 0.2724), (2.721, -0.6706, 0.2882), (2.7, -0.8891, 0.2971), (2.651, -1.194, 0.3099), (2.564, -1.562, 0.3259), (2.428, -1.968, 0.3438), (2.236, -2.388, 0.3623), (1.975, -2.799, 0.3801), (1.639, -3.176, 0.386), (1.215, -3.494, 0.369), (0.6962, -3.732, 0.3473), (0.07136, -3.863, 0.32), (-0.6688, -3.863, 0.2877), (-1.534, -3.71, 0.2538), (-1.747, -3.609, 0.2458), (-2.048, -3.4, 0.235), (-2.419, -3.1, 0.2252), (-2.838, -2.726, 0.2208), (-3.287, -2.296, 0.2261), (-3.746, -1.825, 0.2418), (-4.195, -1.333, 0.2658), (-4.615, -0.8342, 0.2945), (-4.986, -0.3474, 0.324), (-5.288, 0.1107, 0.3509), (-5.502, 0.5231, 0.3726), (-5.608, 0.8728, 0.3879), (-5.635, 1.055, 0.3948), (-5.664, 1.268, 0.4024), (-5.685, 1.507, 0.4104), (-5.692, 1.77, 0.4181), (-5.677, 2.052, 0.4252), (-5.63, 2.35, 0.4314), (-5.544, 2.661, 0.4363), (-5.411, 2.98, 0.44), (-5.223, 3.304, 0.4422), (-4.971, 3.629, 0.443), (-4.649, 3.952, 0.443), (-4.247, 4.268, 0.4424), (-4.084, 4.369, 0.4416), (-3.872, 4.472, 0.4401), (-3.618, 4.57, 0.4375), (-3.328, 4.656, 0.4335), (-3.009, 4.722, 0.4279), (-2.666, 4.76, 0.4204), (-2.307, 4.764, 0.4109), (-1.937, 4.725, 0.399), (-1.562, 4.636, 0.3848), (-1.19, 4.49, 0.3679), (-0.8258, 4.278, 0.3484)], [], [(34, 94, 95, 35), (8, 68, 69, 9), (35, 95, 96, 36), (9, 69, 70, 10), (36, 96, 97, 37), (10, 70, 71, 11), (37, 97, 98, 38), (11, 71, 72, 12), (38, 98, 99, 39), (12, 72, 73, 13), (39, 99, 100, 40), (13, 73, 74, 14), (40, 100, 101, 41), (14, 74, 75, 15), (41, 101, 102, 42), (15, 75, 76, 16), (42, 102, 103, 43), (16, 76, 77, 17), (43, 103, 104, 44), (17, 77, 78, 18), (44, 104, 105, 45), (18, 78, 79, 19), (45, 105, 106, 46), (19, 79, 80, 20), (46, 106, 107, 47), (20, 80, 81, 21), (47, 107, 108, 48), (21, 81, 82, 22), (48, 108, 109, 49), (22, 82, 83, 23), (49, 109, 110, 50), (23, 83, 84, 24), (50, 110, 111, 51), (24, 84, 85, 25), (51, 111, 112, 52), (25, 85, 86, 26), (52, 112, 113, 53), (26, 86, 87, 27), (0, 60, 61, 1), (53, 113, 114, 54), (27, 87, 88, 28), (1, 61, 62, 2), (54, 114, 115, 55), (28, 88, 89, 29), (2, 62, 63, 3), (55, 115, 116, 56), (29, 89, 90, 30), (3, 63, 64, 4), (56, 116, 117, 57), (30, 90, 91, 31), (4, 64, 65, 5), (57, 117, 118, 58), (31, 91, 92, 32), (5, 65, 66, 6), (58, 118, 119, 59), (32, 92, 93, 33), (6, 66, 67, 7), (59, 119, 60, 0), (33, 93, 94, 34), (7, 67, 68, 8)])
me_mesh_003.polygons.foreach_set('material_index', [1, 1, 1, 1, 1, 1, 1, 1, 1, 1, 1, 1, 1, 1, 1, 1, 1, 1, 1, 1, 1, 1, 1, 1, 1, 1, 1, 1, 1, 1, 1, 1, 1, 1, 1, 1, 1, 1, 1, 1, 1, 1, 1, 1, 1, 1, 1, 1, 1, 1, 1, 1, 1, 1, 1, 1, 1, 1, 1, 1])
_uv = me_mesh_003.uv_layers.new(name='UVMap')
_uv.uv.foreach_set('vector', [0.3356, 0.03655, 0.3356, 0.03655, 0.3534, 0.03833, 0.3534, 0.03833, 0.8203, 0.02632, 0.8203, 0.02632, 0.8418, 0.02734, 0.8418, 0.02734, 0.3534, 0.03833, 0.3534, 0.03833, 0.3674, 0.03958, 0.3674, 0.03958, 0.8418, 0.02734, 0.8418, 0.02734, 0.8614, 0.0287, 0.8614, 0.0287, 0.3674, 0.03958, 0.3674, 0.03958, 0.3745, 0.04014, 0.3745, 0.04014, 0.8614, 0.0287, 0.8614, 0.0287, 0.8786, 0.03014, 0.8786, 0.03014, 0.3745, 0.04014, 0.3745, 0.04014, 0.3827, 0.04077, 0.3827, 0.04077, 0.8786, 0.03014, 0.8786, 0.03014, 0.8931, 0.03143, 0.8931, 0.03143, 0.3827, 0.04077, 0.3827, 0.04077, 0.3919, 0.04142, 0.3919, 0.04142, 0.8931, 0.03143, 0.8931, 0.03143, 0.9015, 0.03216, 0.9015, 0.03216, 0.3919, 0.04142, 0.3919, 0.04142, 0.402, 0.04205, 0.402, 0.04205, 0.9015, 0.03216, 0.9015, 0.03216, 0.9134, 0.03321, 0.9134, 0.03321, 0.402, 0.04205, 0.402, 0.04205, 0.4128, 0.04263, 0.4128, 0.04263, 0.9134, 0.03321, 0.9134, 0.03321, 0.9279, 0.03451, 0.9279, 0.03451, 0.4128, 0.04263, 0.4128, 0.04263, 0.4244, 0.04313, 0.4244, 0.04313, 0.9279, 0.03451, 0.9279, 0.03451, 0.9443, 0.03597, 0.9443, 0.03597, 0.4244, 0.04313, 0.4244, 0.04313, 0.4367, 0.04354, 0.4367, 0.04354, 0.9443, 0.03597, 0.9443, 0.03597, 0.962, 0.03749, 0.962, 0.03749, 0.4367, 0.04354, 0.4367, 0.04354, 0.4499, 0.04384, 0.4499, 0.04384, 0.962, 0.03749, 0.962, 0.03749, 0.9806, 0.03894, 0.9806, 0.03894, 0.4499, 0.04384, 0.4499, 0.04384, 0.4643, 0.04402, 0.4643, 0.04402, 0.9806, 0.03894, 0.9806, 0.03894, 1.0, 0.03943, 1.0, 0.03943, 0.4643, 0.04402, 0.4643, 0.04402, 0.48, 0.04409, 0.48, 0.04409, 2.099e-05, 0.03943, 2.099e-05, 0.03943, 0.02033, 0.03804, 0.02033, 0.03804, 0.48, 0.04409, 0.48, 0.04409, 0.4975, 0.04409, 0.4975, 0.04409, 0.02033, 0.03804, 0.02033, 0.03804, 0.0422, 0.03626, 0.0422, 0.03626, 0.4975, 0.04409, 0.4975, 0.04409, 0.5171, 0.04404, 0.5171, 0.04404, 0.0422, 0.03626, 0.0422, 0.03626, 0.06666, 0.03403, 0.06666, 0.03403, 0.5171, 0.04404, 0.5171, 0.04404, 0.5245, 0.04397, 0.5245, 0.04397, 0.06666, 0.03403, 0.06666, 0.03403, 0.09502, 0.03139, 0.09502, 0.03139, 0.5245, 0.04397, 0.5245, 0.04397, 0.5335, 0.04385, 0.5335, 0.04385, 0.09502, 0.03139, 0.09502, 0.03139, 0.1287, 0.02861, 0.1287, 0.02861, 0.5335, 0.04385, 0.5335, 0.04385, 0.5439, 0.04363, 0.5439, 0.04363, 0.1287, 0.02861, 0.1287, 0.02861, 0.1377, 0.02796, 0.1377, 0.02796, 0.5439, 0.04363, 0.5439, 0.04363, 0.5555, 0.04331, 0.5555, 0.04331, 0.1377, 0.02796, 0.1377, 0.02796, 0.1518, 0.02708, 0.1518, 0.02708, 0.5555, 0.04331, 0.5555, 0.04331, 0.568, 0.04285, 0.568, 0.04285, 0.1518, 0.02708, 0.1518, 0.02708, 0.17, 0.02627, 0.17, 0.02627, 0.6727, 0.03455, 0.6727, 0.03455, 0.6809, 0.03369, 0.6809, 0.03369, 0.568, 0.04285, 0.568, 0.04285, 0.5812, 0.04224, 0.5812, 0.04224, 0.17, 0.02627, 0.17, 0.02627, 0.1916, 0.02591, 0.1916, 0.02591, 0.6809, 0.03369, 0.6809, 0.03369, 0.6937, 0.03237, 0.6937, 0.03237, 0.5812, 0.04224, 0.5812, 0.04224, 0.595, 0.04146, 0.595, 0.04146, 0.1916, 0.02591, 0.1916, 0.02591, 0.2154, 0.02635, 0.2154, 0.02635, 0.6937, 0.03237, 0.6937, 0.03237, 0.7103, 0.03074, 0.7103, 0.03074, 0.595, 0.04146, 0.595, 0.04146, 0.6093, 0.04049, 0.6093, 0.04049, 0.2154, 0.02635, 0.2154, 0.02635, 0.2406, 0.02764, 0.2406, 0.02764, 0.7103, 0.03074, 0.7103, 0.03074, 0.7299, 0.02901, 0.7299, 0.02901, 0.6093, 0.04049, 0.6093, 0.04049, 0.624, 0.03932, 0.624, 0.03932, 0.2406, 0.02764, 0.2406, 0.02764, 0.2662, 0.02959, 0.2662, 0.02959, 0.7299, 0.02901, 0.7299, 0.02901, 0.7515, 0.02744, 0.7515, 0.02744, 0.624, 0.03932, 0.624, 0.03932, 0.6393, 0.03794, 0.6393, 0.03794, 0.2662, 0.02959, 0.2662, 0.02959, 0.2911, 0.03194, 0.2911, 0.03194, 0.7515, 0.02744, 0.7515, 0.02744, 0.7743, 0.02633, 0.7743, 0.02633, 0.6393, 0.03794, 0.6393, 0.03794, 0.6555, 0.03635, 0.6555, 0.03635, 0.2911, 0.03194, 0.2911, 0.03194, 0.3146, 0.03436, 0.3146, 0.03436, 0.7743, 0.02633, 0.7743, 0.02633, 0.7975, 0.02591, 0.7975, 0.02591, 0.6555, 0.03635, 0.6555, 0.03635, 0.6727, 0.03455, 0.6727, 0.03455, 0.3146, 0.03436, 0.3146, 0.03436, 0.3356, 0.03655, 0.3356, 0.03655, 0.7975, 0.02591, 0.7975, 0.02591, 0.8203, 0.02632, 0.8203, 0.02632])
me_mesh_003.materials.append(mat_velodrome_fence_002)
me_mesh_003.materials.append(mat_velodorme_fence_top_001)
me_mesh_003.use_remesh_preserve_volume = False
me_mesh_003.use_remesh_preserve_attributes = False
me_mesh_003.use_mirror_vertex_groups = False
me_mesh_003.update()
me_mesh_004 = bpy.data.meshes.new('Mesh.004')
me_mesh_004.from_pydata([(-0.4765, 3.993, 0.1805), (-0.3242, 3.845, 0.17), (-0.08897, 3.607, 0.1538), (0.2105, 3.293, 0.1338), (0.5555, 2.917, 0.1127), (0.9275, 2.494, 0.09356), (1.308, 2.035, 0.07992), (1.678, 1.556, 0.07485), (2.019, 1.07, 0.07974), (2.312, 0.5908, 0.09226), (2.539, 0.1317, 0.109), (2.682, -0.2933, 0.1265), (2.721, -0.6706, 0.1422), (2.7, -0.8891, 0.1512), (2.651, -1.194, 0.164), (2.564, -1.562, 0.1799), (2.428, -1.968, 0.1978), (2.236, -2.388, 0.2164), (1.975, -2.799, 0.2341), (1.639, -3.176, 0.2401), (1.215, -3.494, 0.2231), (0.6962, -3.732, 0.2013), (0.07136, -3.863, 0.1741), (-0.6688, -3.863, 0.1418), (-1.534, -3.71, 0.1078), (-1.747, -3.609, 0.09985), (-2.048, -3.4, 0.0891), (-2.419, -3.1, 0.07924), (-2.838, -2.726, 0.07485), (-3.287, -2.296, 0.0802), (-3.746, -1.825, 0.0959), (-4.195, -1.333, 0.1199), (-4.615, -0.8342, 0.1486), (-4.986, -0.3474, 0.1781), (-5.288, 0.1107, 0.205), (-5.502, 0.5231, 0.2266), (-5.608, 0.8728, 0.2419), (-5.635, 1.055, 0.2488), (-5.664, 1.268, 0.2565), (-5.685, 1.507, 0.2644), (-5.692, 1.77, 0.2722), (-5.677, 2.052, 0.2793), (-5.63, 2.35, 0.2854), (-5.544, 2.661, 0.2904), (-5.411, 2.98, 0.294), (-5.223, 3.304, 0.2963), (-4.971, 3.629, 0.2971), (-4.649, 3.952, 0.2971), (-4.247, 4.268, 0.2965), (-4.084, 4.369, 0.2957), (-3.872, 4.472, 0.2941), (-3.618, 4.57, 0.2915), (-3.328, 4.656, 0.2876), (-3.009, 4.722, 0.282), (-2.666, 4.76, 0.2745), (-2.307, 4.764, 0.2649), (-1.937, 4.725, 0.2531), (-1.562, 4.636, 0.2388), (-1.19, 4.49, 0.222), (-0.8258, 4.278, 0.2025), (-0.4765, 3.993, 0.302), (-0.3242, 3.845, 0.2916), (-0.08897, 3.607, 0.2754), (0.2105, 3.293, 0.2554), (0.5555, 2.917, 0.2343), (0.9275, 2.494, 0.2151), (1.308, 2.035, 0.2015), (1.678, 1.556, 0.1964), (2.019, 1.07, 0.2013), (2.312, 0.5908, 0.2138), (2.539, 0.1317, 0.2305), (2.682, -0.2933, 0.2481), (2.721, -0.6706, 0.2638), (2.7, -0.8891, 0.2727), (2.651, -1.194, 0.2856), (2.564, -1.562, 0.3015), (2.428, -1.968, 0.3194), (2.236, -2.388, 0.3379), (1.975, -2.799, 0.3557), (1.639, -3.176, 0.3617), (1.215, -3.494, 0.3447), (0.6962, -3.732, 0.3229), (0.07136, -3.863, 0.2957), (-0.6688, -3.863, 0.2634), (-1.534, -3.71, 0.2294), (-1.747, -3.609, 0.2214), (-2.048, -3.4, 0.2107), (-2.419, -3.1, 0.2008), (-2.838, -2.726, 0.1964), (-3.287, -2.296, 0.2018), (-3.746, -1.825, 0.2175), (-4.195, -1.333, 0.2414), (-4.615, -0.8342, 0.2701), (-4.986, -0.3474, 0.2997), (-5.288, 0.1107, 0.3265), (-5.502, 0.5231, 0.3482), (-5.608, 0.8728, 0.3635), (-5.635, 1.055, 0.3704), (-5.664, 1.268, 0.3781), (-5.685, 1.507, 0.386), (-5.692, 1.77, 0.3937), (-5.677, 2.052, 0.4009), (-5.63, 2.35, 0.407), (-5.544, 2.661, 0.412), (-5.411, 2.98, 0.4156), (-5.223, 3.304, 0.4178), (-4.971, 3.629, 0.4187), (-4.649, 3.952, 0.4187), (-4.247, 4.268, 0.418), (-4.084, 4.369, 0.4172), (-3.872, 4.472, 0.4157), (-3.618, 4.57, 0.4131), (-3.328, 4.656, 0.4091), (-3.009, 4.722, 0.4035), (-2.666, 4.76, 0.3961), (-2.307, 4.764, 0.3865), (-1.937, 4.725, 0.3747), (-1.562, 4.636, 0.3604), (-1.19, 4.49, 0.3435), (-0.8258, 4.278, 0.3241)], [], [(57, 117, 118, 58), (31, 91, 92, 32), (5, 65, 66, 6), (58, 118, 119, 59), (32, 92, 93, 33), (6, 66, 67, 7), (59, 119, 60, 0), (33, 93, 94, 34), (7, 67, 68, 8), (34, 94, 95, 35), (8, 68, 69, 9), (35, 95, 96, 36), (9, 69, 70, 10), (36, 96, 97, 37), (10, 70, 71, 11), (37, 97, 98, 38), (11, 71, 72, 12), (38, 98, 99, 39), (12, 72, 73, 13), (39, 99, 100, 40), (13, 73, 74, 14), (40, 100, 101, 41), (14, 74, 75, 15), (41, 101, 102, 42), (15, 75, 76, 16), (42, 102, 103, 43), (16, 76, 77, 17), (43, 103, 104, 44), (17, 77, 78, 18), (44, 104, 105, 45), (18, 78, 79, 19), (45, 105, 106, 46), (19, 79, 80, 20), (46, 106, 107, 47), (20, 80, 81, 21), (47, 107, 108, 48), (21, 81, 82, 22), (48, 108, 109, 49), (22, 82, 83, 23), (49, 109, 110, 50), (23, 83, 84, 24), (50, 110, 111, 51), (24, 84, 85, 25), (51, 111, 112, 52), (25, 85, 86, 26), (52, 112, 113, 53), (26, 86, 87, 27), (0, 60, 61, 1), (53, 113, 114, 54), (27, 87, 88, 28), (1, 61, 62, 2), (54, 114, 115, 55), (28, 88, 89, 29), (2, 62, 63, 3), (55, 115, 116, 56), (29, 89, 90, 30), (3, 63, 64, 4), (56, 116, 117, 57), (30, 90, 91, 31), (4, 64, 65, 5)])
_uv = me_mesh_004.uv_layers.new(name='UVMap')
_uv.uv.foreach_set('vector', [0.624, 0.01343, 0.624, 0.03932, 0.6393, 0.03794, 0.6393, 0.01205, 0.2662, 0.003701, 0.2662, 0.02959, 0.2911, 0.03194, 0.2911, 0.006049, 0.7515, 0.001551, 0.7515, 0.02744, 0.7743, 0.02633, 0.7743, 0.000436, 0.6393, 0.01205, 0.6393, 0.03794, 0.6555, 0.03635, 0.6555, 0.01046, 0.2911, 0.006049, 0.2911, 0.03194, 0.3146, 0.03436, 0.3146, 0.008465, 0.7743, 0.000436, 0.7743, 0.02633, 0.7975, 0.02591, 0.7975, 2.142e-05, 0.6555, 0.01046, 0.6555, 0.03635, 0.6727, 0.03455, 0.6727, 0.008658, 0.3146, 0.008465, 0.3146, 0.03436, 0.3356, 0.03655, 0.3356, 0.01066, 0.7975, 2.142e-05, 0.7975, 0.02591, 0.8203, 0.02632, 0.8203, 0.0004215, 0.3356, 0.01066, 0.3356, 0.03655, 0.3534, 0.03833, 0.3534, 0.01243, 0.8203, 0.0004215, 0.8203, 0.02632, 0.8418, 0.02734, 0.8418, 0.001446, 0.3534, 0.01243, 0.3534, 0.03833, 0.3674, 0.03958, 0.3674, 0.01368, 0.8418, 0.001446, 0.8418, 0.02734, 0.8614, 0.0287, 0.8614, 0.002811, 0.3674, 0.01368, 0.3674, 0.03958, 0.3745, 0.04014, 0.3745, 0.01425, 0.8614, 0.002811, 0.8614, 0.0287, 0.8786, 0.03014, 0.8786, 0.004246, 0.3745, 0.01425, 0.3745, 0.04014, 0.3827, 0.04077, 0.3827, 0.01488, 0.8786, 0.004246, 0.8786, 0.03014, 0.8931, 0.03143, 0.8931, 0.005533, 0.3827, 0.01488, 0.3827, 0.04077, 0.3919, 0.04142, 0.3919, 0.01552, 0.8931, 0.005533, 0.8931, 0.03143, 0.9015, 0.03216, 0.9015, 0.006264, 0.3919, 0.01552, 0.3919, 0.04142, 0.402, 0.04205, 0.402, 0.01616, 0.9015, 0.006264, 0.9015, 0.03216, 0.9134, 0.03321, 0.9134, 0.007314, 0.402, 0.01616, 0.402, 0.04205, 0.4128, 0.04263, 0.4128, 0.01674, 0.9134, 0.007314, 0.9134, 0.03321, 0.9279, 0.03451, 0.9279, 0.008616, 0.4128, 0.01674, 0.4128, 0.04263, 0.4244, 0.04313, 0.4244, 0.01724, 0.9279, 0.008616, 0.9279, 0.03451, 0.9443, 0.03597, 0.9443, 0.01008, 0.4244, 0.01724, 0.4244, 0.04313, 0.4367, 0.04354, 0.4367, 0.01765, 0.9443, 0.01008, 0.9443, 0.03597, 0.962, 0.03749, 0.962, 0.0116, 0.4367, 0.01765, 0.4367, 0.04354, 0.4499, 0.04384, 0.4499, 0.01794, 0.962, 0.0116, 0.962, 0.03749, 0.9806, 0.03894, 0.9806, 0.01305, 0.4499, 0.01794, 0.4499, 0.04384, 0.4643, 0.04402, 0.4643, 0.01813, 0.9806, 0.01305, 0.9806, 0.03894, 1.0, 0.03943, 1.0, 0.01354, 0.4643, 0.01813, 0.4643, 0.04402, 0.48, 0.04409, 0.48, 0.01819, 2.099e-05, 0.01354, 2.099e-05, 0.03943, 0.02033, 0.03804, 0.02033, 0.01214, 0.48, 0.01819, 0.48, 0.04409, 0.4975, 0.04409, 0.4975, 0.01819, 0.02033, 0.01214, 0.02033, 0.03804, 0.0422, 0.03626, 0.0422, 0.01037, 0.4975, 0.01819, 0.4975, 0.04409, 0.5171, 0.04404, 0.5171, 0.01814, 0.0422, 0.01037, 0.0422, 0.03626, 0.06666, 0.03403, 0.06666, 0.008138, 0.5171, 0.01814, 0.5171, 0.04404, 0.5245, 0.04397, 0.5245, 0.01808, 0.06666, 0.008138, 0.06666, 0.03403, 0.09502, 0.03139, 0.09502, 0.005495, 0.5245, 0.01808, 0.5245, 0.04397, 0.5335, 0.04385, 0.5335, 0.01795, 0.09502, 0.005495, 0.09502, 0.03139, 0.1287, 0.02861, 0.1287, 0.002717, 0.5335, 0.01795, 0.5335, 0.04385, 0.5439, 0.04363, 0.5439, 0.01774, 0.1287, 0.002717, 0.1287, 0.02861, 0.1377, 0.02796, 0.1377, 0.002065, 0.5439, 0.01774, 0.5439, 0.04363, 0.5555, 0.04331, 0.5555, 0.01742, 0.1377, 0.002065, 0.1377, 0.02796, 0.1518, 0.02708, 0.1518, 0.001186, 0.5555, 0.01742, 0.5555, 0.04331, 0.568, 0.04285, 0.568, 0.01696, 0.1518, 0.001186, 0.1518, 0.02708, 0.17, 0.02627, 0.17, 0.0003803, 0.6727, 0.008658, 0.6727, 0.03455, 0.6809, 0.03369, 0.6809, 0.007801, 0.568, 0.01696, 0.568, 0.04285, 0.5812, 0.04224, 0.5812, 0.01635, 0.17, 0.0003803, 0.17, 0.02627, 0.1916, 0.02591, 0.1916, 2.099e-05, 0.6809, 0.007801, 0.6809, 0.03369, 0.6937, 0.03237, 0.6937, 0.006478, 0.5812, 0.01635, 0.5812, 0.04224, 0.595, 0.04146, 0.595, 0.01556, 0.1916, 2.099e-05, 0.1916, 0.02591, 0.2154, 0.02635, 0.2154, 0.0004584, 0.6937, 0.006478, 0.6937, 0.03237, 0.7103, 0.03074, 0.7103, 0.004845, 0.595, 0.01556, 0.595, 0.04146, 0.6093, 0.04049, 0.6093, 0.0146, 0.2154, 0.0004584, 0.2154, 0.02635, 0.2406, 0.02764, 0.2406, 0.001742, 0.7103, 0.004845, 0.7103, 0.03074, 0.7299, 0.02901, 0.7299, 0.003114, 0.6093, 0.0146, 0.6093, 0.04049, 0.624, 0.03932, 0.624, 0.01343, 0.2406, 0.001742, 0.2406, 0.02764, 0.2662, 0.02959, 0.2662, 0.003701, 0.7299, 0.003114, 0.7299, 0.02901, 0.7515, 0.02744, 0.7515, 0.001551])
me_mesh_004.materials.append(mat_velodrome_fence_003)
me_mesh_004.use_remesh_preserve_volume = False
me_mesh_004.use_remesh_preserve_attributes = False
me_mesh_004.use_mirror_vertex_groups = False
me_mesh_004.update()

# ---- objects
ob_lamp = bpy.data.objects.new('Lamp', light_lamp)
ob_camera = bpy.data.objects.new('Camera', cam_camera)
ob_ground = bpy.data.objects.new('Ground', me_mesh)
ob_fence = bpy.data.objects.new('Fence', me_mesh_001)
ob_fencetop = bpy.data.objects.new('FenceTop', me_mesh_002)
ob_fencetopback = bpy.data.objects.new('FenceTopBack', me_mesh_003)
ob_fenceback = bpy.data.objects.new('FenceBack', me_mesh_004)

# ---- transforms, parenting, visibility, modifiers, constraints
ob_lamp.location = (4.076, 1.005, 5.904)
ob_lamp.rotation_euler = (0.6503, 0.05522, 1.866)
ob_lamp.lock_rotations_4d = False
ob_lamp.empty_display_type = 'ARROWS'
ob_lamp.color = (0.0, 0.0, 0.0, 0.0)
ob_lamp.lineart.crease_threshold = 0.0
ob_camera.location = (7.481, -6.508, 5.344)
ob_camera.rotation_euler = (1.109, 0.0, 0.8149)
ob_camera.lock_rotations_4d = False
ob_camera.empty_display_type = 'ARROWS'
ob_camera.color = (0.0, 0.0, 0.0, 0.0)
ob_camera.display_type = 'WIRE'
ob_camera.lineart.crease_threshold = 0.0
ob_ground.location = (1.564, -0.2206, 0.0)
ob_ground.lineart.crease_threshold = 0.0
ob_fence.location = (1.564, -0.2206, 0.0)
ob_fence.hide_viewport = True
ob_fence.lineart.crease_threshold = 0.0
ob_fencetop.location = (1.564, -0.2206, 0.0)
ob_fencetop.lineart.crease_threshold = 0.0
ob_fencetopback.location = (1.564, -0.2206, 0.0)
ob_fencetopback.lineart.crease_threshold = 0.0
ob_fenceback.location = (1.564, -0.2206, 0.0)
ob_fenceback.lineart.crease_threshold = 0.0

# ---- collection membership
col_collection_1.objects.link(ob_lamp)
col_collection_1.objects.link(ob_camera)
col_collection_1.objects.link(ob_ground)
col_collection_1.objects.link(ob_fence)
col_collection_1.objects.link(ob_fencetop)
col_collection_1.objects.link(ob_fencetopback)
col_collection_1.objects.link(ob_fenceback)

# ---- scene / render settings (as saved in the file)
scene.camera = ob_camera
scene.frame_start = 1; scene.frame_end = 250; scene.frame_set(1)
scene.render.engine = 'CYCLES'
scene.render.resolution_percentage = 50
scene.render.dither_intensity = 0.0
scene.cycles.use_denoising = False
scene.cycles.samples = 128
scene.cycles.sampling_pattern = 'TABULATED_SOBOL'
scene.cycles.light_sampling_threshold = 0.0
scene.cycles.use_adaptive_sampling = False
scene.cycles.use_light_tree = False
scene.cycles.blur_glossy = 0.0
scene.cycles.sample_clamp_indirect = 0.0
scene.view_settings.view_transform = 'Standard'
bpy.context.view_layer.update()
